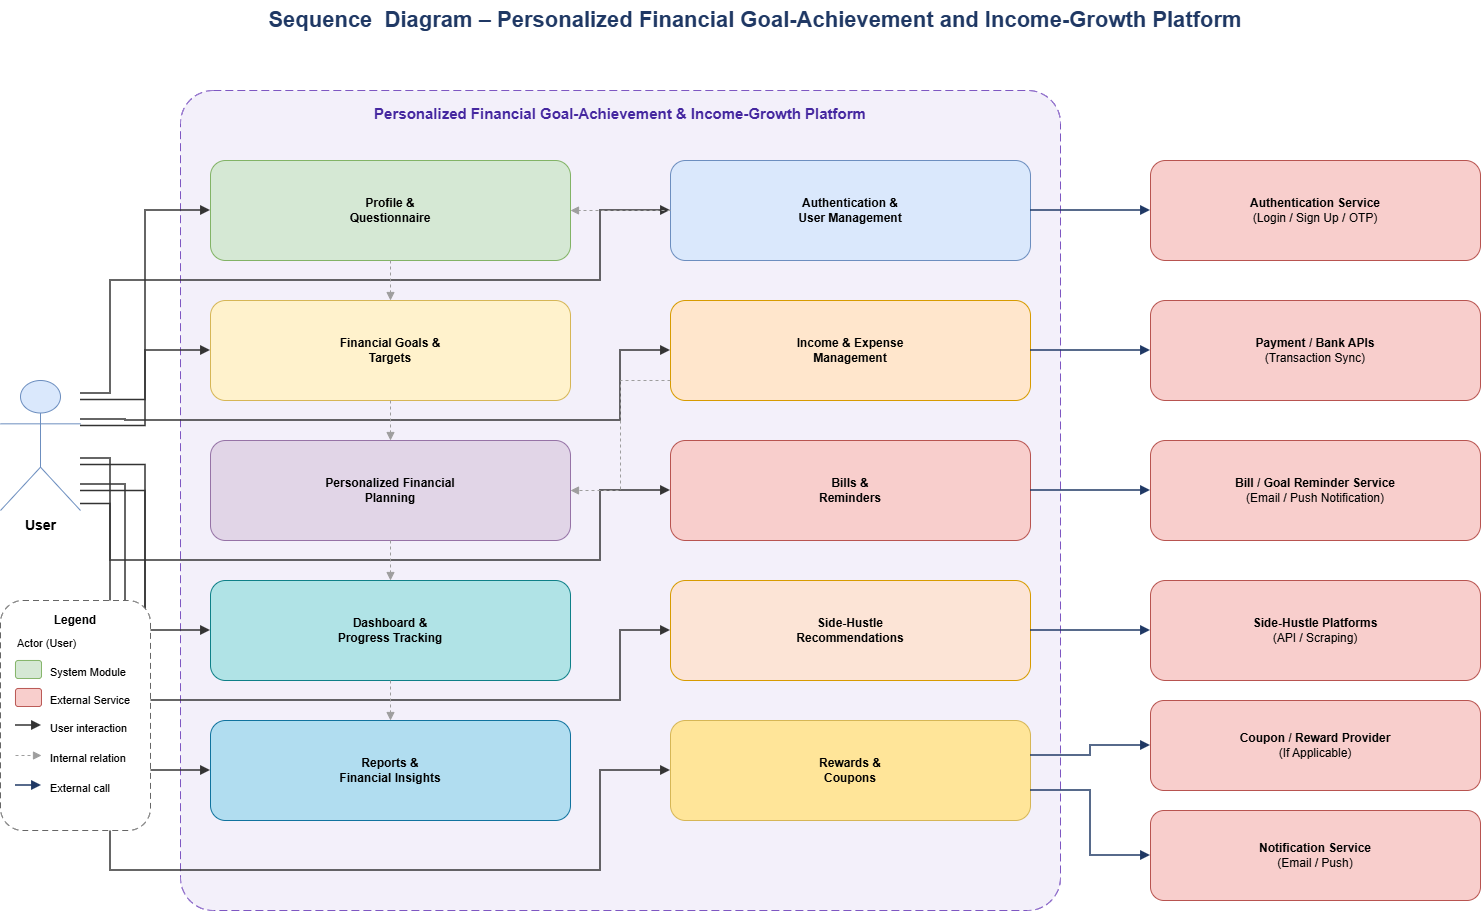

The diagram above was exported from draw.io. Its source (the exported page's mxGraphModel, read from the mxfile embedded in the PNG):
<mxGraphModel dx="2010" dy="994" grid="0" gridSize="10" guides="1" tooltips="1" connect="1" arrows="1" fold="1" page="1" pageScale="1" pageWidth="1700" pageHeight="1050" math="0" shadow="0">
  <root>
    <mxCell id="0" />
    <mxCell id="1" parent="0" />
    <mxCell id="s_title" parent="1" style="text;html=1;align=center;verticalAlign=middle;fontStyle=1;fontSize=22;fontColor=#1F3864;whiteSpace=wrap;" value="Sequence&amp;nbsp; Diagram – Personalized Financial Goal-Achievement and Income-Growth Platform" vertex="1">
      <mxGeometry height="40" width="1450" x="120" y="20" as="geometry" />
    </mxCell>
    <mxCell id="s_user" parent="1" style="shape=umlActor;html=1;verticalLabelPosition=bottom;verticalAlign=top;fillColor=#dae8fc;strokeColor=#6c8ebf;fontSize=14;fontStyle=1;" value="User" vertex="1">
      <mxGeometry height="130" width="80" x="90" y="400" as="geometry" />
    </mxCell>
    <mxCell id="s_boundary" parent="1" style="rounded=1;whiteSpace=wrap;html=1;fillColor=#F3F0FA;strokeColor=#7e57c2;dashed=1;dashPattern=8 4;verticalAlign=top;fontStyle=1;fontSize=15;fontColor=#4527A0;spacingTop=8;arcSize=4;" value="Personalized Financial Goal-Achievement &amp; Income-Growth Platform" vertex="1">
      <mxGeometry height="820" width="880" x="270" y="110" as="geometry" />
    </mxCell>
    <mxCell id="s_profile" parent="1" style="rounded=1;whiteSpace=wrap;html=1;fillColor=#d5e8d4;strokeColor=#82b366;fontSize=12;" value="&lt;b&gt;Profile &amp;&lt;br&gt;Questionnaire&lt;/b&gt;" vertex="1">
      <mxGeometry height="100" width="360" x="300" y="180" as="geometry" />
    </mxCell>
    <mxCell id="s_goals" parent="1" style="rounded=1;whiteSpace=wrap;html=1;fillColor=#fff2cc;strokeColor=#d6b656;fontSize=12;" value="&lt;b&gt;Financial Goals &amp;&lt;br&gt;Targets&lt;/b&gt;" vertex="1">
      <mxGeometry height="100" width="360" x="300" y="320" as="geometry" />
    </mxCell>
    <mxCell id="s_planning" parent="1" style="rounded=1;whiteSpace=wrap;html=1;fillColor=#e1d5e7;strokeColor=#9673a6;fontSize=12;" value="&lt;b&gt;Personalized Financial&lt;br&gt;Planning&lt;/b&gt;" vertex="1">
      <mxGeometry height="100" width="360" x="300" y="460" as="geometry" />
    </mxCell>
    <mxCell id="s_dashboard" parent="1" style="rounded=1;whiteSpace=wrap;html=1;fillColor=#b0e3e6;strokeColor=#0e8088;fontSize=12;" value="&lt;b&gt;Dashboard &amp;&lt;br&gt;Progress Tracking&lt;/b&gt;" vertex="1">
      <mxGeometry height="100" width="360" x="300" y="600" as="geometry" />
    </mxCell>
    <mxCell id="s_reports" parent="1" style="rounded=1;whiteSpace=wrap;html=1;fillColor=#b1ddf0;strokeColor=#10739e;fontSize=12;" value="&lt;b&gt;Reports &amp;&lt;br&gt;Financial Insights&lt;/b&gt;" vertex="1">
      <mxGeometry height="100" width="360" x="300" y="740" as="geometry" />
    </mxCell>
    <mxCell id="s_auth" parent="1" style="rounded=1;whiteSpace=wrap;html=1;fillColor=#dae8fc;strokeColor=#6c8ebf;fontSize=12;" value="&lt;b&gt;Authentication &amp;&lt;br&gt;User Management&lt;/b&gt;" vertex="1">
      <mxGeometry height="100" width="360" x="760" y="180" as="geometry" />
    </mxCell>
    <mxCell id="s_income" parent="1" style="rounded=1;whiteSpace=wrap;html=1;fillColor=#ffe6cc;strokeColor=#d79b00;fontSize=12;" value="&lt;b&gt;Income &amp; Expense&lt;br&gt;Management&lt;/b&gt;" vertex="1">
      <mxGeometry height="100" width="360" x="760" y="320" as="geometry" />
    </mxCell>
    <mxCell id="s_bills" parent="1" style="rounded=1;whiteSpace=wrap;html=1;fillColor=#f8cecc;strokeColor=#b85450;fontSize=12;" value="&lt;b&gt;Bills &amp;&lt;br&gt;Reminders&lt;/b&gt;" vertex="1">
      <mxGeometry height="100" width="360" x="760" y="460" as="geometry" />
    </mxCell>
    <mxCell id="s_sidehustle" parent="1" style="rounded=1;whiteSpace=wrap;html=1;fillColor=#FCE4D6;strokeColor=#d79b00;fontSize=12;" value="&lt;b&gt;Side-Hustle&lt;br&gt;Recommendations&lt;/b&gt;" vertex="1">
      <mxGeometry height="100" width="360" x="760" y="600" as="geometry" />
    </mxCell>
    <mxCell id="s_rewards" parent="1" style="rounded=1;whiteSpace=wrap;html=1;fillColor=#FFE599;strokeColor=#d6b656;fontSize=12;" value="&lt;b&gt;Rewards &amp;&lt;br&gt;Coupons&lt;/b&gt;" vertex="1">
      <mxGeometry height="100" width="360" x="760" y="740" as="geometry" />
    </mxCell>
    <mxCell id="s_ext_auth" parent="1" style="rounded=1;whiteSpace=wrap;html=1;fillColor=#f8cecc;strokeColor=#b85450;fontSize=12;" value="&lt;b&gt;Authentication Service&lt;/b&gt;&lt;br&gt;(Login / Sign Up / OTP)" vertex="1">
      <mxGeometry height="100" width="330" x="1240" y="180" as="geometry" />
    </mxCell>
    <mxCell id="s_ext_bank" parent="1" style="rounded=1;whiteSpace=wrap;html=1;fillColor=#f8cecc;strokeColor=#b85450;fontSize=12;" value="&lt;b&gt;Payment / Bank APIs&lt;/b&gt;&lt;br&gt;(Transaction Sync)" vertex="1">
      <mxGeometry height="100" width="330" x="1240" y="320" as="geometry" />
    </mxCell>
    <mxCell id="s_ext_reminder" parent="1" style="rounded=1;whiteSpace=wrap;html=1;fillColor=#f8cecc;strokeColor=#b85450;fontSize=12;" value="&lt;b&gt;Bill / Goal Reminder Service&lt;/b&gt;&lt;br&gt;(Email / Push Notification)" vertex="1">
      <mxGeometry height="100" width="330" x="1240" y="460" as="geometry" />
    </mxCell>
    <mxCell id="s_ext_sidehustle" parent="1" style="rounded=1;whiteSpace=wrap;html=1;fillColor=#f8cecc;strokeColor=#b85450;fontSize=12;" value="&lt;b&gt;Side-Hustle Platforms&lt;/b&gt;&lt;br&gt;(API / Scraping)" vertex="1">
      <mxGeometry height="100" width="330" x="1240" y="600" as="geometry" />
    </mxCell>
    <mxCell id="s_ext_coupon" parent="1" style="rounded=1;whiteSpace=wrap;html=1;fillColor=#f8cecc;strokeColor=#b85450;fontSize=12;" value="&lt;b&gt;Coupon / Reward Provider&lt;/b&gt;&lt;br&gt;(If Applicable)" vertex="1">
      <mxGeometry height="90" width="330" x="1240" y="720" as="geometry" />
    </mxCell>
    <mxCell id="s_ext_notif" parent="1" style="rounded=1;whiteSpace=wrap;html=1;fillColor=#f8cecc;strokeColor=#b85450;fontSize=12;" value="&lt;b&gt;Notification Service&lt;/b&gt;&lt;br&gt;(Email / Push)" vertex="1">
      <mxGeometry height="90" width="330" x="1240" y="830" as="geometry" />
    </mxCell>
    <mxCell id="su_profile" edge="1" parent="1" source="s_user" style="edgeStyle=orthogonalEdgeStyle;rounded=0;html=1;endArrow=block;startArrow=none;strokeColor=#333333;strokeWidth=1.5;exitX=1;exitY=0.15;entryX=0;entryY=0.5;" target="s_profile">
      <mxGeometry relative="1" as="geometry" />
    </mxCell>
    <mxCell id="su_goals" edge="1" parent="1" source="s_user" style="edgeStyle=orthogonalEdgeStyle;rounded=0;html=1;endArrow=block;startArrow=none;strokeColor=#333333;strokeWidth=1.5;exitX=1;exitY=0.35;entryX=0;entryY=0.5;" target="s_goals">
      <mxGeometry relative="1" as="geometry" />
    </mxCell>
    <mxCell id="su_dashboard" edge="1" parent="1" source="s_user" style="edgeStyle=orthogonalEdgeStyle;rounded=0;html=1;endArrow=block;startArrow=none;strokeColor=#333333;strokeWidth=1.5;exitX=1;exitY=0.65;entryX=0;entryY=0.5;" target="s_dashboard">
      <mxGeometry relative="1" as="geometry" />
    </mxCell>
    <mxCell id="su_reports" edge="1" parent="1" source="s_user" style="edgeStyle=orthogonalEdgeStyle;rounded=0;html=1;endArrow=block;startArrow=none;strokeColor=#333333;strokeWidth=1.5;exitX=1;exitY=0.85;entryX=0;entryY=0.5;" target="s_reports">
      <mxGeometry relative="1" as="geometry" />
    </mxCell>
    <mxCell id="su_auth" edge="1" parent="1" source="s_user" style="edgeStyle=orthogonalEdgeStyle;rounded=0;html=1;endArrow=block;startArrow=none;strokeColor=#333333;strokeWidth=1.5;exitX=1;exitY=0.1;entryX=0;entryY=0.5;" target="s_auth">
      <mxGeometry relative="1" as="geometry">
        <Array as="points">
          <mxPoint x="200" y="300" />
          <mxPoint x="690" y="300" />
          <mxPoint x="690" y="230" />
        </Array>
      </mxGeometry>
    </mxCell>
    <mxCell id="su_income" edge="1" parent="1" source="s_user" style="edgeStyle=orthogonalEdgeStyle;rounded=0;html=1;endArrow=block;startArrow=none;strokeColor=#333333;strokeWidth=1.5;exitX=1;exitY=0.3;entryX=0;entryY=0.5;" target="s_income">
      <mxGeometry relative="1" as="geometry">
        <Array as="points">
          <mxPoint x="215" y="440" />
          <mxPoint x="710" y="440" />
          <mxPoint x="710" y="370" />
        </Array>
      </mxGeometry>
    </mxCell>
    <mxCell id="su_bills" edge="1" parent="1" source="s_user" style="edgeStyle=orthogonalEdgeStyle;rounded=0;html=1;endArrow=block;startArrow=none;strokeColor=#333333;strokeWidth=1.5;exitX=1;exitY=0.6;entryX=0;entryY=0.5;" target="s_bills">
      <mxGeometry relative="1" as="geometry">
        <Array as="points">
          <mxPoint x="200" y="580" />
          <mxPoint x="690" y="580" />
          <mxPoint x="690" y="510" />
        </Array>
      </mxGeometry>
    </mxCell>
    <mxCell id="su_sidehustle" edge="1" parent="1" source="s_user" style="edgeStyle=orthogonalEdgeStyle;rounded=0;html=1;endArrow=block;startArrow=none;strokeColor=#333333;strokeWidth=1.5;exitX=1;exitY=0.8;entryX=0;entryY=0.5;" target="s_sidehustle">
      <mxGeometry relative="1" as="geometry">
        <Array as="points">
          <mxPoint x="215" y="720" />
          <mxPoint x="710" y="720" />
          <mxPoint x="710" y="650" />
        </Array>
      </mxGeometry>
    </mxCell>
    <mxCell id="su_rewards" edge="1" parent="1" source="s_user" style="edgeStyle=orthogonalEdgeStyle;rounded=0;html=1;endArrow=block;startArrow=none;strokeColor=#333333;strokeWidth=1.5;exitX=1;exitY=0.95;entryX=0;entryY=0.5;" target="s_rewards">
      <mxGeometry relative="1" as="geometry">
        <Array as="points">
          <mxPoint x="200" y="890" />
          <mxPoint x="690" y="890" />
          <mxPoint x="690" y="790" />
        </Array>
      </mxGeometry>
    </mxCell>
    <mxCell id="si_auth_profile" edge="1" parent="1" source="s_auth" style="edgeStyle=orthogonalEdgeStyle;rounded=0;html=1;endArrow=block;startArrow=none;dashed=1;strokeColor=#9E9E9E;strokeWidth=1;exitX=0;exitY=0.5;entryX=1;entryY=0.5;" target="s_profile">
      <mxGeometry relative="1" as="geometry" />
    </mxCell>
    <mxCell id="si_profile_goals" edge="1" parent="1" source="s_profile" style="edgeStyle=orthogonalEdgeStyle;rounded=0;html=1;endArrow=block;startArrow=none;dashed=1;strokeColor=#9E9E9E;strokeWidth=1;exitX=0.5;exitY=1;entryX=0.5;entryY=0;" target="s_goals">
      <mxGeometry relative="1" as="geometry" />
    </mxCell>
    <mxCell id="si_goals_plan" edge="1" parent="1" source="s_goals" style="edgeStyle=orthogonalEdgeStyle;rounded=0;html=1;endArrow=block;startArrow=none;dashed=1;strokeColor=#9E9E9E;strokeWidth=1;exitX=0.5;exitY=1;entryX=0.5;entryY=0;" target="s_planning">
      <mxGeometry relative="1" as="geometry" />
    </mxCell>
    <mxCell id="si_income_plan" edge="1" parent="1" source="s_income" style="edgeStyle=orthogonalEdgeStyle;rounded=0;html=1;endArrow=block;startArrow=none;dashed=1;strokeColor=#9E9E9E;strokeWidth=1;exitX=0;exitY=0.8;entryX=1;entryY=0.5;" target="s_planning">
      <mxGeometry relative="1" as="geometry" />
    </mxCell>
    <mxCell id="si_plan_dash" edge="1" parent="1" source="s_planning" style="edgeStyle=orthogonalEdgeStyle;rounded=0;html=1;endArrow=block;startArrow=none;dashed=1;strokeColor=#9E9E9E;strokeWidth=1;exitX=0.5;exitY=1;entryX=0.5;entryY=0;" target="s_dashboard">
      <mxGeometry relative="1" as="geometry" />
    </mxCell>
    <mxCell id="si_dash_reports" edge="1" parent="1" source="s_dashboard" style="edgeStyle=orthogonalEdgeStyle;rounded=0;html=1;endArrow=block;startArrow=none;dashed=1;strokeColor=#9E9E9E;strokeWidth=1;exitX=0.5;exitY=1;entryX=0.5;entryY=0;" target="s_reports">
      <mxGeometry relative="1" as="geometry" />
    </mxCell>
    <mxCell id="se_auth" edge="1" parent="1" source="s_auth" style="edgeStyle=orthogonalEdgeStyle;rounded=0;html=1;endArrow=block;startArrow=none;strokeColor=#1F3864;strokeWidth=1.5;exitX=1;exitY=0.5;entryX=0;entryY=0.5;" target="s_ext_auth">
      <mxGeometry relative="1" as="geometry" />
    </mxCell>
    <mxCell id="se_income" edge="1" parent="1" source="s_income" style="edgeStyle=orthogonalEdgeStyle;rounded=0;html=1;endArrow=block;startArrow=none;strokeColor=#1F3864;strokeWidth=1.5;exitX=1;exitY=0.5;entryX=0;entryY=0.5;" target="s_ext_bank">
      <mxGeometry relative="1" as="geometry" />
    </mxCell>
    <mxCell id="se_bills" edge="1" parent="1" source="s_bills" style="edgeStyle=orthogonalEdgeStyle;rounded=0;html=1;endArrow=block;startArrow=none;strokeColor=#1F3864;strokeWidth=1.5;exitX=1;exitY=0.5;entryX=0;entryY=0.5;" target="s_ext_reminder">
      <mxGeometry relative="1" as="geometry" />
    </mxCell>
    <mxCell id="se_sidehustle" edge="1" parent="1" source="s_sidehustle" style="edgeStyle=orthogonalEdgeStyle;rounded=0;html=1;endArrow=block;startArrow=none;strokeColor=#1F3864;strokeWidth=1.5;exitX=1;exitY=0.5;entryX=0;entryY=0.5;" target="s_ext_sidehustle">
      <mxGeometry relative="1" as="geometry" />
    </mxCell>
    <mxCell id="se_coupon" edge="1" parent="1" source="s_rewards" style="edgeStyle=orthogonalEdgeStyle;rounded=0;html=1;endArrow=block;startArrow=none;strokeColor=#1F3864;strokeWidth=1.5;exitX=1;exitY=0.35;entryX=0;entryY=0.5;" target="s_ext_coupon">
      <mxGeometry relative="1" as="geometry" />
    </mxCell>
    <mxCell id="se_notif" edge="1" parent="1" source="s_rewards" style="edgeStyle=orthogonalEdgeStyle;rounded=0;html=1;endArrow=block;startArrow=none;strokeColor=#1F3864;strokeWidth=1.5;exitX=1;exitY=0.7;entryX=0;entryY=0.5;" target="s_ext_notif">
      <mxGeometry relative="1" as="geometry" />
    </mxCell>
    <mxCell id="s_legend" parent="1" style="rounded=1;whiteSpace=wrap;html=1;dashed=1;dashPattern=6 4;fillColor=#FFFFFF;strokeColor=#666666;verticalAlign=top;fontStyle=1;fontSize=12;spacingTop=6;" value="Legend" vertex="1">
      <mxGeometry height="230" width="150" x="90" y="620" as="geometry" />
    </mxCell>
    <mxCell id="s_lg_actor" parent="1" style="text;html=1;align=left;fontSize=11;" value="Actor (User)" vertex="1">
      <mxGeometry height="20" width="120" x="105" y="650" as="geometry" />
    </mxCell>
    <mxCell id="s_lg_mod_c" parent="1" style="rounded=1;html=1;fillColor=#d5e8d4;strokeColor=#82b366;" value="" vertex="1">
      <mxGeometry height="18" width="26" x="105" y="680" as="geometry" />
    </mxCell>
    <mxCell id="s_lg_mod" parent="1" style="text;html=1;align=left;fontSize=11;" value="System Module" vertex="1">
      <mxGeometry height="20" width="100" x="138" y="679" as="geometry" />
    </mxCell>
    <mxCell id="s_lg_ext_c" parent="1" style="rounded=1;html=1;fillColor=#f8cecc;strokeColor=#b85450;" value="" vertex="1">
      <mxGeometry height="18" width="26" x="105" y="708" as="geometry" />
    </mxCell>
    <mxCell id="s_lg_ext" parent="1" style="text;html=1;align=left;fontSize=11;" value="External Service" vertex="1">
      <mxGeometry height="20" width="100" x="138" y="707" as="geometry" />
    </mxCell>
    <mxCell id="s_lg_use_l" edge="1" parent="1" style="html=1;endArrow=block;startArrow=none;strokeColor=#333333;strokeWidth=1.5;">
      <mxGeometry relative="1" as="geometry">
        <mxPoint x="105" y="745" as="sourcePoint" />
        <mxPoint x="131" y="745" as="targetPoint" />
      </mxGeometry>
    </mxCell>
    <mxCell id="s_lg_use" parent="1" style="text;html=1;align=left;fontSize=11;" value="User interaction" vertex="1">
      <mxGeometry height="20" width="110" x="138" y="735" as="geometry" />
    </mxCell>
    <mxCell id="s_lg_int_l" edge="1" parent="1" style="html=1;endArrow=block;startArrow=none;dashed=1;strokeColor=#9E9E9E;strokeWidth=1;">
      <mxGeometry relative="1" as="geometry">
        <mxPoint x="105" y="775" as="sourcePoint" />
        <mxPoint x="131" y="775" as="targetPoint" />
      </mxGeometry>
    </mxCell>
    <mxCell id="s_lg_int" parent="1" style="text;html=1;align=left;fontSize=11;" value="Internal relation" vertex="1">
      <mxGeometry height="20" width="110" x="138" y="765" as="geometry" />
    </mxCell>
    <mxCell id="s_lg_ext_l" edge="1" parent="1" style="html=1;endArrow=block;startArrow=none;strokeColor=#1F3864;strokeWidth=1.5;">
      <mxGeometry relative="1" as="geometry">
        <mxPoint x="105" y="805" as="sourcePoint" />
        <mxPoint x="131" y="805" as="targetPoint" />
      </mxGeometry>
    </mxCell>
    <mxCell id="s_lg_extc" parent="1" style="text;html=1;align=left;fontSize=11;" value="External call" vertex="1">
      <mxGeometry height="20" width="110" x="138" y="795" as="geometry" />
    </mxCell>
  </root>
</mxGraphModel>